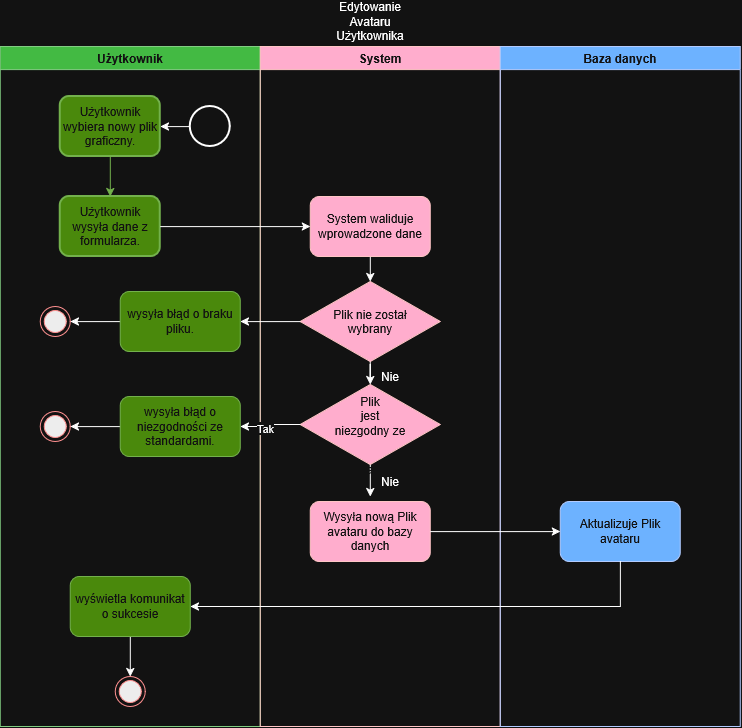

The diagram above was exported from draw.io. Its source (the exported page's mxGraphModel, read from the mxfile embedded in the PNG):
<mxGraphModel dx="1374" dy="796" grid="1" gridSize="10" guides="1" tooltips="1" connect="1" arrows="1" fold="1" page="1" pageScale="1" pageWidth="827" pageHeight="1169" math="0" shadow="0">
  <root>
    <mxCell id="0" />
    <mxCell id="1" parent="0" />
    <mxCell id="OIuhEGH1bG-uN-nMXFG3-1" parent="1" style="swimlane;whiteSpace=wrap;html=1;startSize=23;fillColor=#008a00;fontColor=#ffffff;strokeColor=#005700;" value="Użytkownik" vertex="1">
      <mxGeometry height="680" width="260" x="450" y="270" as="geometry" />
    </mxCell>
    <mxCell id="OIuhEGH1bG-uN-nMXFG3-3" edge="1" parent="OIuhEGH1bG-uN-nMXFG3-1" source="OIuhEGH1bG-uN-nMXFG3-4" style="edgeStyle=orthogonalEdgeStyle;rounded=0;orthogonalLoop=1;jettySize=auto;html=1;fillColor=#60a917;strokeColor=#2D7600;" target="OIuhEGH1bG-uN-nMXFG3-6" value="">
      <mxGeometry relative="1" as="geometry" />
    </mxCell>
    <mxCell id="OIuhEGH1bG-uN-nMXFG3-4" parent="OIuhEGH1bG-uN-nMXFG3-1" style="whiteSpace=wrap;html=1;rounded=1;strokeWidth=2;fillColor=#60a917;fontColor=#ffffff;strokeColor=#2D7600;" value="Użytkownik wybiera nowy plik graficzny." vertex="1">
      <mxGeometry height="60" width="100" x="60" y="50" as="geometry" />
    </mxCell>
    <mxCell id="OIuhEGH1bG-uN-nMXFG3-6" parent="OIuhEGH1bG-uN-nMXFG3-1" style="whiteSpace=wrap;html=1;rounded=1;strokeWidth=2;fillColor=#60a917;fontColor=#ffffff;strokeColor=#2D7600;" value="Użytkownik wysyła dane z formularza." vertex="1">
      <mxGeometry height="60" width="100" x="60" y="150" as="geometry" />
    </mxCell>
    <mxCell id="OIuhEGH1bG-uN-nMXFG3-11" edge="1" parent="OIuhEGH1bG-uN-nMXFG3-1" style="edgeStyle=orthogonalEdgeStyle;rounded=0;orthogonalLoop=1;jettySize=auto;html=1;innerLoopWaypoints=1;exitX=0.5;exitY=1;exitDx=0;exitDy=0;">
      <mxGeometry relative="1" as="geometry">
        <mxPoint x="35" y="435" as="sourcePoint" />
        <mxPoint x="35" y="435" as="targetPoint" />
      </mxGeometry>
    </mxCell>
    <mxCell id="OIuhEGH1bG-uN-nMXFG3-78" edge="1" parent="OIuhEGH1bG-uN-nMXFG3-1" source="OIuhEGH1bG-uN-nMXFG3-75" style="edgeStyle=orthogonalEdgeStyle;rounded=0;orthogonalLoop=1;jettySize=auto;html=1;exitX=0;exitY=0.5;exitDx=0;exitDy=0;entryX=1;entryY=0.5;entryDx=0;entryDy=0;" target="OIuhEGH1bG-uN-nMXFG3-77">
      <mxGeometry relative="1" as="geometry" />
    </mxCell>
    <mxCell id="OIuhEGH1bG-uN-nMXFG3-75" parent="OIuhEGH1bG-uN-nMXFG3-1" style="rounded=1;whiteSpace=wrap;html=1;fillColor=#60a917;strokeColor=#2D7600;fontColor=#ffffff;" value="wysyła błąd o braku pliku." vertex="1">
      <mxGeometry height="60" width="120" x="120" y="245" as="geometry" />
    </mxCell>
    <mxCell id="OIuhEGH1bG-uN-nMXFG3-77" parent="OIuhEGH1bG-uN-nMXFG3-1" style="ellipse;html=1;shape=endState;fillColor=#000000;strokeColor=#ff0000;" value="" vertex="1">
      <mxGeometry height="30" width="30" x="40" y="260" as="geometry" />
    </mxCell>
    <mxCell id="OIuhEGH1bG-uN-nMXFG3-80" edge="1" parent="OIuhEGH1bG-uN-nMXFG3-1" source="OIuhEGH1bG-uN-nMXFG3-79" style="edgeStyle=orthogonalEdgeStyle;rounded=0;orthogonalLoop=1;jettySize=auto;html=1;exitX=0;exitY=0.5;exitDx=0;exitDy=0;exitPerimeter=0;entryX=1;entryY=0.5;entryDx=0;entryDy=0;" target="OIuhEGH1bG-uN-nMXFG3-4">
      <mxGeometry relative="1" as="geometry" />
    </mxCell>
    <mxCell id="OIuhEGH1bG-uN-nMXFG3-79" parent="OIuhEGH1bG-uN-nMXFG3-1" style="strokeWidth=2;html=1;shape=mxgraph.flowchart.start_2;whiteSpace=wrap;" value="" vertex="1">
      <mxGeometry height="40" width="40" x="190" y="60" as="geometry" />
    </mxCell>
    <mxCell id="OIuhEGH1bG-uN-nMXFG3-84" edge="1" parent="OIuhEGH1bG-uN-nMXFG3-1" source="OIuhEGH1bG-uN-nMXFG3-81" style="edgeStyle=orthogonalEdgeStyle;rounded=0;orthogonalLoop=1;jettySize=auto;html=1;exitX=0;exitY=0.5;exitDx=0;exitDy=0;entryX=1;entryY=0.5;entryDx=0;entryDy=0;" target="OIuhEGH1bG-uN-nMXFG3-82">
      <mxGeometry relative="1" as="geometry" />
    </mxCell>
    <mxCell id="OIuhEGH1bG-uN-nMXFG3-81" parent="OIuhEGH1bG-uN-nMXFG3-1" style="rounded=1;whiteSpace=wrap;html=1;fillColor=#60a917;strokeColor=#2D7600;fontColor=#ffffff;" value="wysyła błąd o niezgodności ze standardami." vertex="1">
      <mxGeometry height="60" width="120" x="120" y="350" as="geometry" />
    </mxCell>
    <mxCell id="OIuhEGH1bG-uN-nMXFG3-82" parent="OIuhEGH1bG-uN-nMXFG3-1" style="ellipse;html=1;shape=endState;fillColor=#000000;strokeColor=#ff0000;" value="" vertex="1">
      <mxGeometry height="30" width="30" x="40" y="365" as="geometry" />
    </mxCell>
    <mxCell id="OIuhEGH1bG-uN-nMXFG3-105" edge="1" parent="OIuhEGH1bG-uN-nMXFG3-1" source="OIuhEGH1bG-uN-nMXFG3-102" style="edgeStyle=orthogonalEdgeStyle;rounded=0;orthogonalLoop=1;jettySize=auto;html=1;exitX=0.5;exitY=1;exitDx=0;exitDy=0;entryX=0.5;entryY=0;entryDx=0;entryDy=0;" target="OIuhEGH1bG-uN-nMXFG3-104">
      <mxGeometry relative="1" as="geometry" />
    </mxCell>
    <mxCell id="OIuhEGH1bG-uN-nMXFG3-102" parent="OIuhEGH1bG-uN-nMXFG3-1" style="rounded=1;whiteSpace=wrap;html=1;fillColor=#60a917;fontColor=#ffffff;strokeColor=#2D7600;" value="wyświetla komunikat o sukcesie" vertex="1">
      <mxGeometry height="60" width="120" x="70" y="530" as="geometry" />
    </mxCell>
    <mxCell id="OIuhEGH1bG-uN-nMXFG3-104" parent="OIuhEGH1bG-uN-nMXFG3-1" style="ellipse;html=1;shape=endState;fillColor=#000000;strokeColor=#ff0000;" value="" vertex="1">
      <mxGeometry height="30" width="30" x="115" y="630" as="geometry" />
    </mxCell>
    <mxCell id="OIuhEGH1bG-uN-nMXFG3-15" parent="1" style="swimlane;whiteSpace=wrap;html=1;fillColor=#a20025;fontColor=#ffffff;strokeColor=#6F0000;" value="&lt;div&gt;System&lt;/div&gt;" vertex="1">
      <mxGeometry height="680" width="240" x="710" y="270" as="geometry" />
    </mxCell>
    <mxCell id="OIuhEGH1bG-uN-nMXFG3-26" edge="1" parent="OIuhEGH1bG-uN-nMXFG3-15" style="edgeStyle=orthogonalEdgeStyle;rounded=0;orthogonalLoop=1;jettySize=auto;html=1;innerLoopWaypoints=1;exitX=0.5;exitY=1;exitDx=0;exitDy=0;">
      <mxGeometry relative="1" as="geometry">
        <mxPoint x="120" y="160" as="sourcePoint" />
        <mxPoint x="120" y="160" as="targetPoint" />
      </mxGeometry>
    </mxCell>
    <mxCell id="OIuhEGH1bG-uN-nMXFG3-69" edge="1" parent="OIuhEGH1bG-uN-nMXFG3-15" source="OIuhEGH1bG-uN-nMXFG3-64" style="edgeStyle=orthogonalEdgeStyle;rounded=0;orthogonalLoop=1;jettySize=auto;html=1;exitX=0.5;exitY=1;exitDx=0;exitDy=0;entryX=0.5;entryY=0;entryDx=0;entryDy=0;" target="OIuhEGH1bG-uN-nMXFG3-66">
      <mxGeometry relative="1" as="geometry" />
    </mxCell>
    <mxCell id="OIuhEGH1bG-uN-nMXFG3-64" parent="OIuhEGH1bG-uN-nMXFG3-15" style="rounded=1;whiteSpace=wrap;html=1;fillColor=#a20025;fontColor=#ffffff;strokeColor=#6F0000;" value="System waliduje wprowadzone dane" vertex="1">
      <mxGeometry height="60" width="120" x="50" y="150" as="geometry" />
    </mxCell>
    <mxCell id="OIuhEGH1bG-uN-nMXFG3-70" edge="1" parent="OIuhEGH1bG-uN-nMXFG3-15" source="OIuhEGH1bG-uN-nMXFG3-66" style="edgeStyle=orthogonalEdgeStyle;rounded=0;orthogonalLoop=1;jettySize=auto;html=1;exitX=0.5;exitY=1;exitDx=0;exitDy=0;" target="OIuhEGH1bG-uN-nMXFG3-67">
      <mxGeometry relative="1" as="geometry" />
    </mxCell>
    <mxCell id="OIuhEGH1bG-uN-nMXFG3-66" parent="OIuhEGH1bG-uN-nMXFG3-15" style="rhombus;whiteSpace=wrap;html=1;shapeInside=1;fillColor=#a20025;fontColor=#ffffff;strokeColor=#6F0000;" value="Plik nie został wybrany" vertex="1">
      <mxGeometry height="80" width="140" x="40" y="235" as="geometry" />
    </mxCell>
    <mxCell id="OIuhEGH1bG-uN-nMXFG3-71" edge="1" parent="OIuhEGH1bG-uN-nMXFG3-15" source="OIuhEGH1bG-uN-nMXFG3-67" style="edgeStyle=orthogonalEdgeStyle;rounded=0;orthogonalLoop=1;jettySize=auto;html=1;exitX=0.5;exitY=1;exitDx=0;exitDy=0;entryX=0.5;entryY=0;entryDx=0;entryDy=0;">
      <mxGeometry relative="1" as="geometry">
        <mxPoint x="110" y="450" as="targetPoint" />
      </mxGeometry>
    </mxCell>
    <mxCell id="OIuhEGH1bG-uN-nMXFG3-67" parent="OIuhEGH1bG-uN-nMXFG3-15" style="rhombus;whiteSpace=wrap;html=1;shapeInside=1;fillColor=#a20025;fontColor=#ffffff;strokeColor=#6F0000;" value="Plik jest niezgodny ze standardami" vertex="1">
      <mxGeometry height="80" width="140" x="40" y="338" as="geometry" />
    </mxCell>
    <mxCell id="OIuhEGH1bG-uN-nMXFG3-72" parent="OIuhEGH1bG-uN-nMXFG3-15" style="text;html=1;whiteSpace=wrap;strokeColor=none;fillColor=none;align=center;verticalAlign=middle;rounded=0;" value="&lt;div&gt;Nie&lt;/div&gt;" vertex="1">
      <mxGeometry height="30" width="60" x="100" y="315" as="geometry" />
    </mxCell>
    <mxCell id="OIuhEGH1bG-uN-nMXFG3-73" parent="OIuhEGH1bG-uN-nMXFG3-15" style="text;html=1;whiteSpace=wrap;strokeColor=none;fillColor=none;align=center;verticalAlign=middle;rounded=0;" value="&lt;div&gt;Nie&lt;/div&gt;" vertex="1">
      <mxGeometry height="30" width="60" x="100" y="420" as="geometry" />
    </mxCell>
    <mxCell id="OIuhEGH1bG-uN-nMXFG3-97" parent="OIuhEGH1bG-uN-nMXFG3-15" style="rounded=1;whiteSpace=wrap;html=1;fillColor=#a20025;fontColor=#ffffff;strokeColor=#6F0000;" value="Wysyła nową&amp;nbsp;Plik avataru&amp;nbsp;do bazy danych" vertex="1">
      <mxGeometry height="60" width="120" x="50" y="455" as="geometry" />
    </mxCell>
    <mxCell id="OIuhEGH1bG-uN-nMXFG3-47" parent="1" style="swimlane;whiteSpace=wrap;html=1;fillColor=#0050ef;fontColor=#ffffff;strokeColor=#001DBC;" value="Baza danych" vertex="1">
      <mxGeometry height="680" width="240" x="950" y="270" as="geometry" />
    </mxCell>
    <mxCell id="OIuhEGH1bG-uN-nMXFG3-99" parent="OIuhEGH1bG-uN-nMXFG3-47" style="rounded=1;whiteSpace=wrap;html=1;fillColor=#0050ef;fontColor=#ffffff;strokeColor=#001DBC;" value="Aktualizuje&amp;nbsp;Plik avataru" vertex="1">
      <mxGeometry height="60" width="120" x="60" y="455" as="geometry" />
    </mxCell>
    <mxCell id="OIuhEGH1bG-uN-nMXFG3-49" parent="1" style="text;html=1;whiteSpace=wrap;strokeColor=none;fillColor=none;align=center;verticalAlign=middle;rounded=0;" value="Edytowanie Avataru Użytkownika" vertex="1">
      <mxGeometry height="30" width="60" x="790" y="230" as="geometry" />
    </mxCell>
    <mxCell id="OIuhEGH1bG-uN-nMXFG3-65" edge="1" parent="1" source="OIuhEGH1bG-uN-nMXFG3-6" style="edgeStyle=orthogonalEdgeStyle;rounded=0;orthogonalLoop=1;jettySize=auto;html=1;exitX=1;exitY=0.5;exitDx=0;exitDy=0;entryX=0;entryY=0.5;entryDx=0;entryDy=0;" target="OIuhEGH1bG-uN-nMXFG3-64">
      <mxGeometry relative="1" as="geometry" />
    </mxCell>
    <mxCell id="OIuhEGH1bG-uN-nMXFG3-76" edge="1" parent="1" source="OIuhEGH1bG-uN-nMXFG3-66" style="edgeStyle=orthogonalEdgeStyle;rounded=0;orthogonalLoop=1;jettySize=auto;html=1;" target="OIuhEGH1bG-uN-nMXFG3-75" value="">
      <mxGeometry relative="1" as="geometry" />
    </mxCell>
    <mxCell id="OIuhEGH1bG-uN-nMXFG3-83" edge="1" parent="1" source="OIuhEGH1bG-uN-nMXFG3-67" style="edgeStyle=orthogonalEdgeStyle;rounded=0;orthogonalLoop=1;jettySize=auto;html=1;exitX=0;exitY=0.5;exitDx=0;exitDy=0;entryX=1;entryY=0.5;entryDx=0;entryDy=0;" target="OIuhEGH1bG-uN-nMXFG3-81">
      <mxGeometry relative="1" as="geometry" />
    </mxCell>
    <mxCell id="OIuhEGH1bG-uN-nMXFG3-94" connectable="0" parent="OIuhEGH1bG-uN-nMXFG3-83" style="edgeLabel;html=1;align=center;verticalAlign=middle;resizable=0;points=[];" value="&lt;div&gt;Tak&lt;/div&gt;" vertex="1">
      <mxGeometry relative="1" x="0.1903" y="1" as="geometry">
        <mxPoint as="offset" />
      </mxGeometry>
    </mxCell>
    <mxCell id="OIuhEGH1bG-uN-nMXFG3-100" edge="1" parent="1" source="OIuhEGH1bG-uN-nMXFG3-97" style="edgeStyle=orthogonalEdgeStyle;rounded=0;orthogonalLoop=1;jettySize=auto;html=1;exitX=1;exitY=0.5;exitDx=0;exitDy=0;entryX=0;entryY=0.5;entryDx=0;entryDy=0;" target="OIuhEGH1bG-uN-nMXFG3-99">
      <mxGeometry relative="1" as="geometry" />
    </mxCell>
    <mxCell id="OIuhEGH1bG-uN-nMXFG3-103" edge="1" parent="1" source="OIuhEGH1bG-uN-nMXFG3-99" style="edgeStyle=orthogonalEdgeStyle;rounded=0;orthogonalLoop=1;jettySize=auto;html=1;exitX=0.5;exitY=1;exitDx=0;exitDy=0;entryX=1;entryY=0.5;entryDx=0;entryDy=0;" target="OIuhEGH1bG-uN-nMXFG3-102">
      <mxGeometry relative="1" as="geometry" />
    </mxCell>
  </root>
</mxGraphModel>